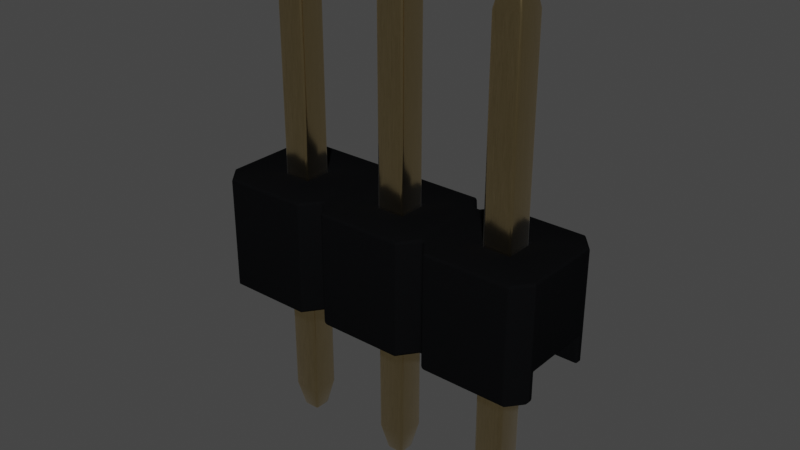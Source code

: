 # Source: 62000311121.blend  (saved by Blender 3.2.14; exported with 4.5.12 LTS)
import bpy
from mathutils import Matrix  # noqa: F401  (used for matrix-valued properties, if any)

bpy.ops.wm.read_factory_settings(use_empty=True)
scene = bpy.context.scene
scene.name = 'Scene'

# ---- collections
col_collection = bpy.data.collections.new('Collection'); scene.collection.children.link(col_collection)

# ---- materials (node trees are filled in below, after node groups)
mat_plastic_cast_black = bpy.data.materials.new('plastic_cast_black')
mat_plastic_cast_black.alpha_threshold = 0.0
mat_plastic_cast_black.use_transparent_shadow = False
mat_plastic_cast_black.preview_render_type = 'CUBE'
mat_plastic_cast_black.diffuse_color = (0.001296, 0.002578, 0.001683, 1.0)
mat_plastic_cast_black.specular_color = (0.01, 0.03, 0.01)
mat_plastic_cast_black.roughness = 0.5
mat_metal_goldpins_1 = bpy.data.materials.new('metal_goldpins_1')
mat_metal_goldpins_1.alpha_threshold = 0.0
mat_metal_goldpins_1.use_transparent_shadow = False
mat_metal_goldpins_1.preview_render_type = 'CUBE'
mat_metal_goldpins_1.diffuse_color = (0.5, 0.4018, 0.08046, 1.0)
mat_metal_goldpins_1.specular_color = (0.01, 0.05, 0.01)
mat_metal_goldpins_1.roughness = 0.5

# ---- node groups
ng_auto_smooth = bpy.data.node_groups.new('Auto Smooth', 'GeometryNodeTree')
_s = ng_auto_smooth.interface.new_socket(name='Geometry', in_out='OUTPUT', socket_type='NodeSocketGeometry')
_s = ng_auto_smooth.interface.new_socket(name='Geometry', in_out='INPUT', socket_type='NodeSocketGeometry')
_s = ng_auto_smooth.interface.new_socket(name='Angle', in_out='INPUT', socket_type='NodeSocketFloat')
_s.subtype = 'ANGLE'
_s.min_value = 0.0
_s.max_value = 3.142
ng_auto_smooth.is_modifier = True
_N = ng_auto_smooth.nodes; _L = ng_auto_smooth.links
n0 = _N.new('NodeGroupOutput'); n0.name = 'Group Output'; n0.location = (480, -100)
n1 = _N.new('NodeGroupInput'); n1.name = 'Group Input'; n1.location = (-420, -300)
n2 = _N.new('NodeGroupInput'); n2.name = 'Group Input.001'; n2.location = (-60, -100)
n3 = _N.new('GeometryNodeSetShadeSmooth'); n3.name = 'Set Shade Smooth'; n3.location = (120, -100)
n3.domain = 'EDGE'
n4 = _N.new('GeometryNodeSetShadeSmooth'); n4.name = 'Set Shade Smooth.001'; n4.location = (300, -100)
n5 = _N.new('GeometryNodeInputMeshEdgeAngle'); n5.name = 'Edge Angle'; n5.location = (-420, -220)
n6 = _N.new('GeometryNodeInputEdgeSmooth'); n6.name = 'Is Edge Smooth'; n6.location = (-60, -160)
n7 = _N.new('GeometryNodeInputShadeSmooth'); n7.name = 'Is Face Smooth'; n7.location = (-240, -340)
n8 = _N.new('FunctionNodeBooleanMath'); n8.name = 'Boolean Math'; n8.location = (-60, -220)
n9 = _N.new('FunctionNodeCompare'); n9.name = 'Compare'; n9.location = (-240, -180)
n9.operation = 'LESS_EQUAL'
_L.new(n5.outputs[0], n9.inputs[0])
_L.new(n4.outputs[0], n0.inputs[0])
_L.new(n1.outputs[1], n9.inputs[1])
_L.new(n9.outputs[0], n8.inputs[0])
_L.new(n7.outputs[0], n8.inputs[1])
_L.new(n2.outputs[0], n3.inputs[0])
_L.new(n6.outputs[0], n3.inputs[1])
_L.new(n3.outputs[0], n4.inputs[0])
_L.new(n8.outputs[0], n3.inputs[2])
n0.is_active_output = True

# ---- material node trees
mat_plastic_cast_black.use_nodes = True; mat_plastic_cast_black.node_tree.nodes.clear()
_N = mat_plastic_cast_black.node_tree.nodes; _L = mat_plastic_cast_black.node_tree.links
n0 = _N.new('ShaderNodeOutputMaterial'); n0.name = 'Material Output'; n0.location = (300, 300)
n1 = _N.new('ShaderNodeBsdfPrincipled'); n1.name = 'Principled BSDF'; n1.location = (-34, 298)
n1.distribution = 'GGX'
n1.subsurface_method = 'BURLEY'
n1.inputs[0].default_value = (0.003107, 0.003254, 0.00368, 1.0)
n1.inputs[3].default_value = 1.0
n1.inputs[13].default_value = 0.4091
n1.inputs[27].default_value = (0.0, 0.0, 0.0, 1.0)
n1.inputs[28].default_value = 1.0
n2 = _N.new('ShaderNodeValToRGB'); n2.name = 'ColorRamp'; n2.location = (-597, 225)
while len(n2.color_ramp.elements) > 1: n2.color_ramp.elements.remove(n2.color_ramp.elements[-1])
n2.color_ramp.elements[0].position = 0.1409; n2.color_ramp.elements[0].color = (0.2343, 0.2343, 0.2343, 1.0)
_e = n2.color_ramp.elements.new(1.0); _e.color = (0.5802, 0.5802, 0.5802, 1.0)
n3 = _N.new('ShaderNodeTexNoise'); n3.name = 'Noise Texture'; n3.location = (-885, 219)
n3.inputs[2].default_value = 2.5
n3.inputs[3].default_value = 1.0
n3.inputs[4].default_value = 0.8583
n3.inputs[8].default_value = -2.2
_L.new(n1.outputs[0], n0.inputs[0])
_L.new(n3.outputs[0], n2.inputs[0])
_L.new(n2.outputs[0], n1.inputs[2])
n0.is_active_output = True
mat_metal_goldpins_1.use_nodes = True; mat_metal_goldpins_1.node_tree.nodes.clear()
_N = mat_metal_goldpins_1.node_tree.nodes; _L = mat_metal_goldpins_1.node_tree.links
n0 = _N.new('ShaderNodeOutputMaterial'); n0.name = 'Material Output'; n0.location = (398, 300)
n1 = _N.new('ShaderNodeBsdfPrincipled'); n1.name = 'Principled BSDF'; n1.location = (108, 300)
n1.distribution = 'GGX'
n1.subsurface_method = 'BURLEY'
n1.inputs[1].default_value = 1.0
n1.inputs[2].default_value = 0.1841
n1.inputs[3].default_value = 1.45
n1.inputs[8].default_value = 1.0
n1.inputs[10].default_value = 0.02727
n1.inputs[13].default_value = 0.475
n1.inputs[20].default_value = 0.2891
n1.inputs[24].default_value = 0.03545
n1.inputs[27].default_value = (0.0, 0.0, 0.0, 1.0)
n1.inputs[28].default_value = 1.0
n2 = _N.new('ShaderNodeMapping'); n2.name = 'Mapping'; n2.location = (-783, 233)
n2.vector_type = 'VECTOR'
n2.inputs[3].default_value = (29.8, 40.0, 1.0)
n3 = _N.new('ShaderNodeTexCoord'); n3.name = 'Texture Coordinate'; n3.location = (-1071, 295)
n4 = _N.new('ShaderNodeTexNoise'); n4.name = 'Noise Texture'; n4.location = (-553, 188)
n4.inputs[3].default_value = 13.2
n4.inputs[4].default_value = 0.8833
n4.inputs[8].default_value = 4.0
n5 = _N.new('ShaderNodeValToRGB'); n5.name = 'ColorRamp'; n5.location = (-286, 264)
while len(n5.color_ramp.elements) > 1: n5.color_ramp.elements.remove(n5.color_ramp.elements[-1])
n5.color_ramp.elements[0].position = 0.3295; n5.color_ramp.elements[0].color = (0.9756, 0.7616, 0.4151, 1.0)
_e = n5.color_ramp.elements.new(0.8); _e.color = (0.2997, 0.2211, 0.05513, 1.0)
n6 = _N.new('ShaderNodeMix'); n6.name = 'Mix'; n6.location = (-62, 180)
n6.data_type = 'RGBA'
n6.inputs[0].default_value = 0.02727
n6.inputs[7].default_value = (0.5518, 0.2626, 0.03915, 1.0)
_L.new(n1.outputs[0], n0.inputs[0])
_L.new(n2.outputs[0], n4.inputs[0])
_L.new(n3.outputs[0], n2.inputs[0])
_L.new(n4.outputs[0], n5.inputs[0])
_L.new(n5.outputs[0], n6.inputs[6])
_L.new(n6.outputs[2], n1.inputs[0])
n0.is_active_output = True

# ---- world
world_world = bpy.data.worlds.new('World'); scene.world = world_world
world_world.use_nodes = True; world_world.node_tree.nodes.clear()
_N = world_world.node_tree.nodes; _L = world_world.node_tree.links
n0 = _N.new('ShaderNodeOutputWorld'); n0.name = 'World Output'; n0.location = (300, 300)
n1 = _N.new('ShaderNodeBackground'); n1.name = 'Background'; n1.location = (10, 300)
n1.inputs[0].default_value = (0.05088, 0.05088, 0.05088, 1.0)
_L.new(n1.outputs[0], n0.inputs[0])
n0.is_active_output = True
world_world.color = (0.05088, 0.05088, 0.05088)
world_world.use_sun_shadow = False
world_world.sun_shadow_jitter_overblur = 0.0

# ---- meshes
me_shape_9_indexedfaceset = bpy.data.meshes.new('SHAPE_9_IndexedFaceSet')
me_shape_9_indexedfaceset.from_pydata([(-1.181, 0.2756, 2.98e-08), (-0.3839, 0.2756, 2.98e-08), (-0.2953, 0.3937, 2.98e-08), (0.2953, 0.3937, 2.98e-08), (0.3839, 0.2756, 2.98e-08), (0.4035, 0.2756, 2.98e-08), (1.083, 0.3937, 2.98e-08), (1.181, 0.2756, 2.98e-08), (-1.181, -0.2362, 2.98e-08), (-0.3839, -0.2756, 2.98e-08), (-0.4921, 0.3937, 2.98e-08), (-1.083, 0.3937, 2.98e-08), (-1.083, -0.3937, 2.98e-08), (-0.4921, -0.3937, 2.98e-08), (-1.181, -0.2756, 2.98e-08), (-1.181, -0.2756, 0.7874), (-1.181, 0.2362, 2.98e-08), (-1.181, 0.2362, 0.1969), (0.2953, 0.3937, 0.7874), (-1.083, 0.3937, 0.7874), (-1.083, -0.3937, 0.7874), (-0.4921, -0.3937, 0.7874), (-0.4035, -0.2756, 0.7874), (0.2953, -0.3937, 0.7874), (0.3839, -0.2756, 0.7874), (1.083, -0.3937, 0.7874), (1.181, -0.2756, 0.7874), (1.083, 0.3937, 0.7874), (-0.09843, 0.09843, 0.7874), (0.09843, -0.09843, 0.7874), (-0.8858, -0.09843, 0.7874), (1.181, -0.2362, 2.98e-08), (1.181, 0.2362, 2.98e-08), (1.181, -0.2756, 2.98e-08), (1.083, -0.3937, 2.98e-08), (0.4921, 0.3937, 2.98e-08), (-0.4035, -0.2756, 2.98e-08), (-0.3839, -0.2756, 0.7874), (-0.2953, -0.3937, 0.7874), (-0.2953, -0.3937, 2.98e-08), (0.2953, -0.3937, 2.98e-08), (0.3839, -0.2756, 2.98e-08), (0.4035, -0.2756, 0.7874), (0.4035, -0.2756, 2.98e-08), (0.4921, -0.3937, 0.7874), (0.4921, -0.3937, 2.98e-08), (-1.181, 0.2756, 0.7874), (1.181, 0.2756, 0.7874), (-0.4035, 0.2756, 2.98e-08), (-0.4921, 0.3937, 0.7874), (-0.2953, 0.3937, 0.7874), (-0.3839, 0.2756, 0.7874), (-0.4035, 0.2756, 0.7874), (0.4921, 0.3937, 0.7874), (0.4035, 0.2756, 0.7874), (0.3839, 0.2756, 0.7874), (1.181, 0.2362, 0.1969), (0.8858, 0.09843, 0.1969), (-0.8858, -0.09843, 0.1969), (1.181, -0.2362, 0.1969), (-1.181, -0.2362, 0.1969), (-0.8858, 0.09843, 0.1969), (-0.689, -0.09843, 0.1969), (-0.689, 0.09843, 0.7874), (-0.689, -0.09843, 0.7874), (-0.689, 0.09843, 0.1969), (-0.8858, 0.09843, 0.7874), (-0.09843, 0.09843, 0.1969), (-0.09843, -0.09843, 0.1969), (-0.09843, -0.09843, 0.7874), (0.09843, -0.09843, 0.1969), (0.09843, 0.09843, 0.1969), (0.09843, 0.09843, 0.7874), (0.689, 0.09843, 0.1969), (0.689, -0.09843, 0.1969), (0.689, -0.09843, 0.7874), (0.689, 0.09843, 0.7874), (0.8858, -0.09843, 0.7874), (0.8858, -0.09843, 0.1969), (0.8858, 0.09843, 0.7874), (-0.8465, -0.05906, -1.063), (-0.7283, 0.05906, -1.063), (-0.689, 0.09843, -0.8661), (-0.8858, 0.09843, -0.8661), (-0.8858, -0.09843, -0.8661), (-0.8465, 0.05906, -1.063), (-0.689, -0.09843, -0.8661), (-0.7283, -0.05906, -1.063), (-0.8465, 0.05906, 2.362), (-0.8858, -0.09843, 2.165), (-0.8858, 0.09843, 2.165), (-0.8465, -0.05906, 2.362), (-0.689, 0.09843, 2.165), (-0.7283, 0.05906, 2.362), (-0.7283, -0.05906, 2.362), (-0.689, -0.09843, 2.165), (-0.05906, 0.05906, 2.362), (0.05906, -0.05906, 2.362), (-0.05906, -0.05906, -1.063), (-0.05906, 0.05906, -1.063), (0.09843, -0.09843, 2.165), (-0.09843, -0.09843, 2.165), (-0.09843, 0.09843, -0.8661), (-0.09843, -0.09843, -0.8661), (0.05906, -0.05906, -1.063), (0.09843, -0.09843, -0.8661), (0.09843, 0.09843, -0.8661), (0.05906, 0.05906, -1.063), (-0.05906, -0.05906, 2.362), (-0.09843, 0.09843, 2.165), (0.09843, 0.09843, 2.165), (0.05906, 0.05906, 2.362), (0.7283, 0.05906, 2.362), (0.689, 0.09843, -0.8661), (0.689, -0.09843, -0.8661), (0.7283, 0.05906, -1.063), (0.8465, -0.05906, -1.063), (0.8858, -0.09843, -0.8661), (0.8858, -0.09843, 2.165), (0.7283, -0.05906, -1.063), (0.8858, 0.09843, -0.8661), (0.8465, 0.05906, -1.063), (0.7283, -0.05906, 2.362), (0.689, -0.09843, 2.165), (0.689, 0.09843, 2.165), (0.8858, 0.09843, 2.165), (0.8465, 0.05906, 2.362), (0.8465, -0.05906, 2.362)], [], [(6, 32, 7), (4, 32, 5), (35, 32, 6), (35, 5, 32), (2, 4, 3), (2, 1, 4), (16, 48, 10), (16, 1, 48), (16, 4, 1), (16, 32, 4), (11, 0, 16), (11, 16, 10), (31, 34, 33), (45, 34, 31), (43, 45, 31), (39, 40, 41), (9, 39, 41), (8, 13, 36), (8, 12, 13), (8, 14, 12), (8, 36, 31), (36, 9, 31), (9, 41, 31), (41, 43, 31), (18, 2, 3), (18, 50, 2), (49, 11, 10), (49, 19, 11), (23, 39, 38), (23, 40, 39), (21, 12, 20), (21, 13, 12), (60, 14, 8), (17, 16, 0), (15, 14, 60), (46, 60, 17), (46, 15, 60), (46, 17, 0), (30, 20, 15), (46, 30, 15), (64, 21, 20), (64, 20, 30), (66, 30, 46), (19, 66, 46), (22, 21, 64), (63, 66, 19), (69, 38, 37), (52, 64, 63), (52, 22, 64), (51, 37, 22), (51, 22, 52), (49, 52, 63), (49, 63, 19), (29, 23, 38), (29, 38, 69), (28, 37, 51), (28, 69, 37), (50, 28, 51), (24, 23, 29), (72, 28, 50), (75, 44, 42), (55, 29, 72), (55, 24, 29), (54, 42, 24), (54, 24, 55), (18, 55, 72), (18, 72, 50), (76, 75, 42), (76, 42, 54), (77, 25, 44), (77, 44, 75), (53, 76, 54), (26, 25, 77), (79, 76, 53), (47, 26, 77), (47, 77, 79), (27, 47, 79), (27, 79, 53), (33, 26, 59), (31, 33, 59), (56, 26, 47), (56, 59, 26), (7, 32, 56), (7, 56, 47), (25, 34, 45), (25, 45, 44), (27, 53, 35), (27, 35, 6), (15, 20, 12), (15, 12, 14), (25, 26, 33), (25, 33, 34), (21, 22, 36), (21, 36, 13), (37, 36, 22), (37, 9, 36), (37, 38, 39), (37, 39, 9), (23, 24, 41), (23, 41, 40), (42, 41, 24), (42, 43, 41), (42, 44, 45), (42, 45, 43), (19, 46, 0), (19, 0, 11), (47, 27, 6), (47, 6, 7), (52, 49, 10), (52, 10, 48), (50, 51, 1), (50, 1, 2), (1, 51, 52), (1, 52, 48), (55, 18, 3), (55, 3, 4), (53, 54, 5), (53, 5, 35), (5, 54, 55), (5, 55, 4), (17, 60, 58), (62, 58, 60), (61, 17, 58), (65, 17, 61), (68, 62, 60), (67, 65, 62), (67, 62, 68), (73, 71, 70), (73, 70, 74), (59, 78, 74), (59, 70, 68), (59, 74, 70), (59, 68, 60), (56, 57, 78), (56, 73, 57), (56, 78, 59), (56, 17, 65), (56, 65, 67), (56, 67, 71), (56, 71, 73), (31, 59, 60), (31, 60, 8), (56, 32, 16), (56, 16, 17), (66, 61, 58), (66, 58, 30), (64, 58, 62), (64, 30, 58), (65, 63, 64), (65, 64, 62), (66, 65, 61), (66, 63, 65), (28, 67, 68), (28, 68, 69), (29, 68, 70), (29, 69, 68), (71, 72, 29), (71, 29, 70), (28, 71, 67), (28, 72, 71), (76, 73, 74), (76, 74, 75), (77, 74, 78), (77, 75, 74), (57, 79, 77), (57, 77, 78), (76, 57, 73), (76, 79, 57), (88, 93, 94), (88, 94, 91), (83, 90, 89), (83, 89, 84), (81, 85, 80), (81, 80, 87), (92, 82, 86), (92, 86, 95), (86, 89, 95), (86, 84, 89), (83, 92, 90), (82, 92, 83), (83, 84, 80), (83, 80, 85), (80, 86, 87), (80, 84, 86), (83, 85, 81), (82, 83, 81), (81, 86, 82), (81, 87, 86), (88, 91, 89), (88, 89, 90), (94, 89, 91), (94, 95, 89), (90, 92, 93), (90, 93, 88), (95, 94, 93), (92, 95, 93), (96, 111, 97), (96, 97, 108), (102, 109, 101), (102, 101, 103), (107, 99, 98), (107, 98, 104), (110, 106, 105), (110, 105, 100), (105, 101, 100), (105, 103, 101), (102, 110, 109), (106, 110, 102), (102, 103, 98), (102, 98, 99), (98, 105, 104), (98, 103, 105), (102, 99, 107), (106, 102, 107), (107, 105, 106), (107, 104, 105), (96, 108, 101), (96, 101, 109), (97, 101, 108), (97, 100, 101), (109, 110, 111), (109, 111, 96), (100, 97, 111), (110, 100, 111), (112, 126, 127), (112, 127, 122), (113, 124, 123), (113, 123, 114), (121, 115, 119), (121, 119, 116), (125, 120, 117), (125, 117, 118), (117, 123, 118), (117, 114, 123), (113, 125, 124), (120, 125, 113), (113, 114, 119), (113, 119, 115), (119, 117, 116), (119, 114, 117), (113, 115, 121), (120, 113, 121), (121, 117, 120), (121, 116, 117), (112, 122, 123), (112, 123, 124), (127, 123, 122), (127, 118, 123), (124, 125, 126), (124, 126, 112), (118, 127, 126), (125, 118, 126)])
me_shape_9_indexedfaceset.polygons.foreach_set('use_smooth', [True] * 252)
me_shape_9_indexedfaceset.polygons.foreach_set('material_index', [0, 0, 0, 0, 0, 0, 0, 0, 0, 0, 0, 0, 0, 0, 0, 0, 0, 0, 0, 0, 0, 0, 0, 0, 0, 0, 0, 0, 0, 0, 0, 0, 0, 0, 0, 0, 0, 0, 0, 0, 0, 0, 0, 0, 0, 0, 0, 0, 0, 0, 0, 0, 0, 0, 0, 0, 0, 0, 0, 0, 0, 0, 0, 0, 0, 0, 0, 0, 0, 0, 0, 0, 0, 0, 0, 0, 0, 0, 0, 0, 0, 0, 0, 0, 0, 0, 0, 0, 0, 0, 0, 0, 0, 0, 0, 0, 0, 0, 0, 0, 0, 0, 0, 0, 0, 0, 0, 0, 0, 0, 0, 0, 0, 0, 0, 0, 0, 0, 0, 0, 0, 0, 0, 0, 0, 0, 0, 0, 0, 0, 0, 0, 0, 0, 0, 0, 0, 0, 0, 0, 0, 0, 0, 0, 0, 0, 0, 0, 0, 0, 0, 0, 0, 0, 0, 0, 0, 0, 0, 0, 0, 0, 0, 0, 0, 0, 0, 0, 1, 1, 1, 1, 1, 1, 1, 1, 1, 1, 1, 1, 1, 1, 1, 1, 1, 1, 1, 1, 1, 1, 1, 1, 1, 1, 1, 1, 1, 1, 1, 1, 1, 1, 1, 1, 1, 1, 1, 1, 1, 1, 1, 1, 1, 1, 1, 1, 1, 1, 1, 1, 1, 1, 1, 1, 1, 1, 1, 1, 1, 1, 1, 1, 1, 1, 1, 1, 1, 1, 1, 1, 1, 1, 1, 1, 1, 1, 1, 1, 1, 1, 1, 1])
_uv = me_shape_9_indexedfaceset.uv_layers.new(name='UVMap')
_uv.uv.foreach_set('vector', [0.9583, 1.0, 1.0, 0.0, 1.0, 0.25, 0.6625, 0.25, 1.0, 0.0, 0.6708, 0.25, 0.7083, 1.0, 1.0, 0.0, 0.9583, 1.0, 0.7083, 1.0, 0.6708, 0.25, 1.0, 0.0, 0.375, 1.0, 0.6625, 0.25, 0.625, 1.0, 0.375, 1.0, 0.3375, 0.25, 0.6625, 0.25, 0.0, 0.0, 0.3292, 0.25, 0.2917, 1.0, 0.0, 0.0, 0.3375, 0.25, 0.3292, 0.25, 0.0, 0.0, 0.6625, 0.25, 0.3375, 0.25, 0.0, 0.0, 1.0, 0.0, 0.6625, 0.25, 0.04167, 1.0, 0.0, 0.25, 0.0, 0.0, 0.04167, 1.0, 0.0, 0.0, 0.2917, 1.0, 1.0, 1.0, 0.9583, 0.0, 1.0, 0.75, 0.7083, 0.0, 0.9583, 0.0, 1.0, 1.0, 0.6708, 0.75, 0.7083, 0.0, 1.0, 1.0, 0.375, 0.0, 0.625, 0.0, 0.6625, 0.75, 0.3375, 0.75, 0.375, 0.0, 0.6625, 0.75, 0.0, 1.0, 0.2917, 0.0, 0.3292, 0.75, 0.0, 1.0, 0.04167, 0.0, 0.2917, 0.0, 0.0, 1.0, 0.0, 0.75, 0.04167, 0.0, 0.0, 1.0, 0.3292, 0.75, 1.0, 1.0, 0.3292, 0.75, 0.3375, 0.75, 1.0, 1.0, 0.3375, 0.75, 0.6625, 0.75, 1.0, 1.0, 0.6625, 0.75, 0.6708, 0.75, 1.0, 1.0, 1.0, 1.0, 0.0, 0.0, 0.0, 1.0, 1.0, 1.0, 1.0, 0.0, 0.0, 0.0, 1.0, 1.0, 0.0, 0.0, 0.0, 1.0, 1.0, 1.0, 1.0, 0.0, 0.0, 0.0, 1.0, 1.0, 0.0, 0.0, 1.0, 0.0, 1.0, 1.0, 0.0, 1.0, 0.0, 0.0, 1.0, 1.0, 0.0, 0.0, 1.0, 0.0, 1.0, 1.0, 0.0, 1.0, 0.0, 0.0, 0.25, 0.07143, 0.0, 0.0, 0.0, 0.07143, 0.25, 0.9286, 0.0, 0.9286, 0.0, 1.0, 1.0, 0.0, 0.0, 0.0, 0.25, 0.07143, 1.0, 1.0, 0.25, 0.07143, 0.25, 0.9286, 1.0, 1.0, 1.0, 0.0, 0.25, 0.07143, 1.0, 1.0, 0.25, 0.9286, 0.0, 1.0, 0.125, 0.375, 0.04167, 0.0, 0.0, 0.15, 0.0, 0.85, 0.125, 0.375, 0.0, 0.15, 0.2083, 0.375, 0.2917, 0.0, 0.04167, 0.0, 0.2083, 0.375, 0.04167, 0.0, 0.125, 0.375, 0.125, 0.625, 0.125, 0.375, 0.0, 0.85, 0.04167, 1.0, 0.125, 0.625, 0.0, 0.85, 0.3292, 0.15, 0.2917, 0.0, 0.2083, 0.375, 0.2083, 0.625, 0.125, 0.625, 0.04167, 1.0, 0.4583, 0.375, 0.375, 0.0, 0.3375, 0.15, 0.3292, 0.85, 0.2083, 0.375, 0.2083, 0.625, 0.3292, 0.85, 0.3292, 0.15, 0.2083, 0.375, 0.3375, 0.85, 0.3375, 0.15, 0.3292, 0.15, 0.3375, 0.85, 0.3292, 0.15, 0.3292, 0.85, 0.2917, 1.0, 0.3292, 0.85, 0.2083, 0.625, 0.2917, 1.0, 0.2083, 0.625, 0.04167, 1.0, 0.5417, 0.375, 0.625, 0.0, 0.375, 0.0, 0.5417, 0.375, 0.375, 0.0, 0.4583, 0.375, 0.4583, 0.625, 0.3375, 0.15, 0.3375, 0.85, 0.4583, 0.625, 0.4583, 0.375, 0.3375, 0.15, 0.375, 1.0, 0.4583, 0.625, 0.3375, 0.85, 0.6625, 0.15, 0.625, 0.0, 0.5417, 0.375, 0.5417, 0.625, 0.4583, 0.625, 0.375, 1.0, 0.7917, 0.375, 0.7083, 0.0, 0.6708, 0.15, 0.6625, 0.85, 0.5417, 0.375, 0.5417, 0.625, 0.6625, 0.85, 0.6625, 0.15, 0.5417, 0.375, 0.6708, 0.85, 0.6708, 0.15, 0.6625, 0.15, 0.6708, 0.85, 0.6625, 0.15, 0.6625, 0.85, 0.625, 1.0, 0.6625, 0.85, 0.5417, 0.625, 0.625, 1.0, 0.5417, 0.625, 0.375, 1.0, 0.7917, 0.625, 0.7917, 0.375, 0.6708, 0.15, 0.7917, 0.625, 0.6708, 0.15, 0.6708, 0.85, 0.875, 0.375, 0.9583, 0.0, 0.7083, 0.0, 0.875, 0.375, 0.7083, 0.0, 0.7917, 0.375, 0.7083, 1.0, 0.7917, 0.625, 0.6708, 0.85, 1.0, 0.15, 0.9583, 0.0, 0.875, 0.375, 0.875, 0.625, 0.7917, 0.625, 0.7083, 1.0, 1.0, 0.85, 1.0, 0.15, 0.875, 0.375, 1.0, 0.85, 0.875, 0.375, 0.875, 0.625, 0.9583, 1.0, 1.0, 0.85, 0.875, 0.625, 0.9583, 1.0, 0.875, 0.625, 0.7083, 1.0, 0.0, 0.0, 1.0, 0.0, 0.25, 0.07143, 0.0, 0.07143, 0.0, 0.0, 0.25, 0.07143, 0.25, 0.9286, 1.0, 0.0, 1.0, 1.0, 0.25, 0.9286, 0.25, 0.07143, 1.0, 0.0, 0.0, 1.0, 0.0, 0.9286, 0.25, 0.9286, 0.0, 1.0, 0.25, 0.9286, 1.0, 1.0, 1.0, 1.0, 0.0, 1.0, 0.0, 0.0, 1.0, 1.0, 0.0, 0.0, 1.0, 0.0, 1.0, 1.0, 1.0, 0.0, 0.0, 0.0, 1.0, 1.0, 0.0, 0.0, 0.0, 1.0, 1.0, 1.0, 1.0, 0.0, 0.0, 0.0, 1.0, 1.0, 0.0, 0.0, 0.0, 1.0, 1.0, 0.0, 1.0, 1.0, 0.0, 1.0, 1.0, 0.0, 0.0, 1.0, 0.0, 0.0, 1.0, 0.0, 1.0, 1.0, 0.0, 1.0, 1.0, 0.0, 0.0, 1.0, 0.0, 0.0, 1.0, 1.0, 0.0, 0.0, 1.0, 0.0, 1.0, 1.0, 0.0, 1.0, 0.0, 0.0, 1.0, 1.0, 1.0, 0.0, 0.0, 0.0, 1.0, 1.0, 0.0, 0.0, 0.0, 1.0, 1.0, 0.0, 1.0, 1.0, 0.0, 1.0, 1.0, 0.0, 0.0, 1.0, 0.0, 0.0, 1.0, 1.0, 0.0, 0.0, 1.0, 0.0, 1.0, 1.0, 0.0, 1.0, 0.0, 0.0, 1.0, 1.0, 1.0, 0.0, 0.0, 0.0, 1.0, 1.0, 0.0, 0.0, 0.0, 1.0, 1.0, 1.0, 1.0, 0.0, 0.0, 0.0, 1.0, 1.0, 0.0, 0.0, 0.0, 1.0, 1.0, 0.0, 1.0, 1.0, 0.0, 1.0, 1.0, 0.0, 0.0, 1.0, 0.0, 0.0, 1.0, 0.0, 1.0, 1.0, 0.0, 1.0, 1.0, 0.0, 0.0, 1.0, 0.0, 0.0, 1.0, 1.0, 1.0, 0.0, 0.0, 0.0, 1.0, 1.0, 0.0, 0.0, 0.0, 1.0, 0.0, 1.0, 1.0, 1.0, 1.0, 0.0, 0.0, 1.0, 1.0, 0.0, 0.0, 0.0, 1.0, 0.0, 1.0, 1.0, 0.0, 1.0, 1.0, 0.0, 0.0, 1.0, 0.0, 0.0, 1.0, 1.0, 1.0, 0.0, 0.0, 0.0, 1.0, 1.0, 0.0, 0.0, 0.0, 1.0, 0.0, 1.0, 1.0, 1.0, 1.0, 0.0, 0.0, 1.0, 1.0, 0.0, 0.0, 0.0, 0.0, 1.0, 0.0, 0.0, 0.125, 0.2917, 0.2083, 0.2917, 0.125, 0.2917, 0.0, 0.0, 0.125, 0.7083, 0.0, 1.0, 0.125, 0.2917, 0.2083, 0.7083, 0.0, 1.0, 0.125, 0.7083, 0.4583, 0.2917, 0.2083, 0.2917, 0.0, 0.0, 0.4583, 0.7083, 0.2083, 0.7083, 0.2083, 0.2917, 0.4583, 0.7083, 0.2083, 0.2917, 0.4583, 0.2917, 0.7917, 0.7083, 0.5417, 0.7083, 0.5417, 0.2917, 0.7917, 0.7083, 0.5417, 0.2917, 0.7917, 0.2917, 1.0, 0.0, 0.875, 0.2917, 0.7917, 0.2917, 1.0, 0.0, 0.5417, 0.2917, 0.4583, 0.2917, 1.0, 0.0, 0.7917, 0.2917, 0.5417, 0.2917, 1.0, 0.0, 0.4583, 0.2917, 0.0, 0.0, 1.0, 1.0, 0.875, 0.7083, 0.875, 0.2917, 1.0, 1.0, 0.7917, 0.7083, 0.875, 0.7083, 1.0, 1.0, 0.875, 0.2917, 1.0, 0.0, 1.0, 1.0, 0.0, 1.0, 0.2083, 0.7083, 1.0, 1.0, 0.2083, 0.7083, 0.4583, 0.7083, 1.0, 1.0, 0.4583, 0.7083, 0.5417, 0.7083, 1.0, 1.0, 0.5417, 0.7083, 0.7917, 0.7083, 1.0, 0.0, 1.0, 1.0, 0.0, 1.0, 1.0, 0.0, 0.0, 1.0, 0.0, 0.0, 1.0, 1.0, 1.0, 0.0, 0.0, 0.0, 1.0, 1.0, 0.0, 0.0, 0.0, 1.0, 1.0, 1.0, 0.0, 1.0, 0.0, 0.0, 1.0, 1.0, 0.0, 0.0, 1.0, 0.0, 1.0, 1.0, 0.0, 0.0, 0.0, 1.0, 1.0, 1.0, 1.0, 0.0, 0.0, 0.0, 0.0, 1.0, 1.0, 1.0, 1.0, 0.0, 0.0, 1.0, 1.0, 0.0, 0.0, 0.0, 1.0, 0.0, 0.0, 1.0, 0.0, 0.0, 1.0, 0.0, 1.0, 1.0, 0.0, 1.0, 1.0, 1.0, 0.0, 1.0, 0.0, 0.0, 1.0, 1.0, 0.0, 0.0, 1.0, 0.0, 1.0, 1.0, 0.0, 0.0, 0.0, 1.0, 1.0, 1.0, 1.0, 0.0, 0.0, 0.0, 0.0, 1.0, 1.0, 1.0, 1.0, 0.0, 0.0, 1.0, 1.0, 0.0, 0.0, 0.0, 1.0, 0.0, 0.0, 1.0, 0.0, 0.0, 1.0, 0.0, 1.0, 1.0, 0.0, 1.0, 1.0, 1.0, 0.0, 1.0, 0.0, 0.0, 1.0, 1.0, 0.0, 0.0, 1.0, 0.0, 1.0, 1.0, 0.0, 0.0, 0.0, 1.0, 1.0, 1.0, 1.0, 0.0, 0.0, 0.0, 0.0, 1.0, 1.0, 1.0, 1.0, 0.0, 0.0, 1.0, 1.0, 0.0, 0.0, 0.0, 1.0, 0.0, 0.0, 1.0, 0.0, 0.0, 1.0, 0.0, 1.0, 1.0, 0.0, 1.0, 0.0, 1.0, 1.0, 1.0, 1.0, 0.0, 0.0, 1.0, 1.0, 0.0, 0.0, 0.0, 0.0, 1.0, 1.0, 1.0, 1.0, 0.0, 0.0, 1.0, 1.0, 0.0, 0.0, 0.0, 1.0, 1.0, 0.0, 1.0, 0.0, 0.0, 1.0, 1.0, 0.0, 0.0, 1.0, 0.0, 1.0, 1.0, 0.0, 1.0, 0.0, 0.0, 1.0, 1.0, 0.0, 0.0, 1.0, 0.0, 0.0, 1.0, 1.0, 0.0, 1.0, 1.0, 0.0, 1.0, 0.0, 0.0, 1.0, 0.0, 0.0, 0.0, 1.0, 1.0, 1.0, 0.0, 0.0, 1.0, 1.0, 1.0, 0.0, 0.0, 1.0, 1.0, 1.0, 0.0, 0.0, 0.2, 1.0, 1.0, 0.0, 0.2, 0.0, 0.8, 0.0, 0.2, 1.0, 1.0, 0.0, 0.8, 0.0, 0.2, 1.0, 0.0, 1.0, 1.0, 1.0, 0.0, 0.0, 0.2, 0.0, 0.8, 1.0, 1.0, 1.0, 0.0, 0.0, 0.8, 0.0, 0.8, 1.0, 0.0, 1.0, 1.0, 0.0, 0.8, 0.0, 0.2, 1.0, 0.0, 1.0, 0.8, 1.0, 0.2, 0.0, 0.0, 1.0, 0.8, 0.0, 0.0, 0.0, 1.0, 1.0, 0.8, 0.0, 0.0, 1.0, 0.2, 1.0, 0.8, 0.0, 1.0, 0.0, 0.0, 0.0, 0.0, 0.0, 1.0, 1.0, 0.8, 0.0, 0.0, 1.0, 0.8, 1.0, 0.2, 0.0, 0.0, 1.0, 0.2, 1.0, 0.8, 0.0, 1.0, 0.0, 0.0, 1.0, 0.8, 0.0, 1.0, 1.0, 1.0, 1.0, 0.0, 0.0, 1.0, 1.0, 0.0, 0.0, 0.0, 0.0, 1.0, 1.0, 1.0, 1.0, 0.0, 0.0, 1.0, 1.0, 0.0, 0.0, 0.0, 1.0, 1.0, 0.0, 1.0, 0.0, 0.0, 1.0, 1.0, 0.0, 0.0, 1.0, 0.0, 1.0, 1.0, 0.0, 1.0, 0.0, 0.0, 1.0, 1.0, 0.0, 0.0, 1.0, 0.0, 0.0, 1.0, 1.0, 0.0, 1.0, 1.0, 0.0, 1.0, 0.0, 0.0, 1.0, 0.0, 0.0, 0.0, 1.0, 1.0, 1.0, 0.0, 0.0, 1.0, 1.0, 1.0, 0.0, 0.0, 1.0, 1.0, 1.0, 0.0, 0.0, 0.2, 1.0, 1.0, 0.0, 0.2, 0.0, 0.8, 0.0, 0.2, 1.0, 1.0, 0.0, 0.8, 0.0, 0.2, 1.0, 0.0, 1.0, 1.0, 1.0, 0.0, 0.0, 0.2, 0.0, 0.8, 1.0, 1.0, 1.0, 0.0, 0.0, 0.8, 0.0, 0.8, 1.0, 0.0, 1.0, 1.0, 0.0, 0.8, 0.0, 0.2, 1.0, 0.0, 1.0, 0.8, 1.0, 0.2, 0.0, 0.0, 1.0, 0.8, 0.0, 0.0, 0.0, 1.0, 1.0, 0.8, 0.0, 0.0, 1.0, 0.2, 1.0, 0.8, 0.0, 1.0, 0.0, 0.0, 0.0, 0.0, 0.0, 1.0, 1.0, 0.8, 0.0, 0.0, 1.0, 0.8, 1.0, 0.2, 0.0, 0.0, 1.0, 0.2, 1.0, 0.8, 0.0, 1.0, 0.0, 0.0, 1.0, 0.8, 0.0, 1.0, 1.0, 1.0, 1.0, 0.0, 0.0, 1.0, 1.0, 0.0, 0.0, 0.0, 0.0, 1.0, 1.0, 1.0, 1.0, 0.0, 0.0, 1.0, 1.0, 0.0, 0.0, 0.0, 1.0, 1.0, 0.0, 1.0, 0.0, 0.0, 1.0, 1.0, 0.0, 0.0, 1.0, 0.0, 1.0, 1.0, 0.0, 1.0, 0.0, 0.0, 1.0, 1.0, 0.0, 0.0, 1.0, 0.0, 0.0, 1.0, 1.0, 0.0, 1.0, 1.0, 0.0, 1.0, 0.0, 0.0, 1.0, 0.0, 0.0, 0.0, 1.0, 1.0, 1.0, 0.0, 0.0, 1.0, 1.0, 1.0, 0.0, 0.0, 1.0, 1.0, 1.0, 0.0, 0.0, 0.2, 1.0, 1.0, 0.0, 0.2, 0.0, 0.8, 0.0, 0.2, 1.0, 1.0, 0.0, 0.8, 0.0, 0.2, 1.0, 0.0, 1.0, 1.0, 1.0, 0.0, 0.0, 0.2, 0.0, 0.8, 1.0, 1.0, 1.0, 0.0, 0.0, 0.8, 0.0, 0.8, 1.0, 0.0, 1.0, 1.0, 0.0, 0.8, 0.0, 0.2, 1.0, 0.0, 1.0, 0.8, 1.0, 0.2, 0.0, 0.0, 1.0, 0.8, 0.0, 0.0, 0.0, 1.0, 1.0, 0.8, 0.0, 0.0, 1.0, 0.2, 1.0, 0.8, 0.0, 1.0, 0.0, 0.0, 0.0, 0.0, 0.0, 1.0, 1.0, 0.8, 0.0, 0.0, 1.0, 0.8, 1.0, 0.2, 0.0, 0.0, 1.0, 0.2, 1.0, 0.8, 0.0, 1.0, 0.0, 0.0, 1.0, 0.8])
me_shape_9_indexedfaceset.materials.append(mat_plastic_cast_black)
me_shape_9_indexedfaceset.materials.append(mat_metal_goldpins_1)
me_shape_9_indexedfaceset.update()

# ---- objects
ob_shape_9_indexedfaceset = bpy.data.objects.new('SHAPE_9_IndexedFaceSet', me_shape_9_indexedfaceset)

# ---- transforms, parenting, visibility, modifiers, constraints
ob_shape_9_indexedfaceset.location = (0.0, 0.0, 0.0)
ob_shape_9_indexedfaceset.scale = (2.54, 2.54, 2.54)
_m = ob_shape_9_indexedfaceset.modifiers.new('Bevel', 'BEVEL')
_m.segments = 3
_m = ob_shape_9_indexedfaceset.modifiers.new('Auto Smooth', 'NODES')
_m.node_group = ng_auto_smooth
_gi = [s.identifier for s in ng_auto_smooth.interface.items_tree if s.item_type == 'SOCKET' and s.in_out == 'INPUT']
_m[_gi[1]] = 0.5236  # Angle

# ---- collection membership
col_collection.objects.link(ob_shape_9_indexedfaceset)

# ---- scene / render settings (as saved in the file)
scene.frame_start = 1; scene.frame_end = 250; scene.frame_set(1)
scene.render.engine = 'BLENDER_EEVEE_NEXT'
scene.cycles.use_denoising = False
scene.cycles.samples = 128
scene.cycles.sampling_pattern = 'TABULATED_SOBOL'
scene.cycles.use_adaptive_sampling = False
scene.cycles.use_light_tree = False
scene.view_settings.view_transform = 'Filmic'
bpy.context.view_layer.update()

# ---- added for rendering (the .blend has no active camera and no usable light): camera, sun
cam_auto = bpy.data.cameras.new('AutoCamera')
cam_auto.lens = 50.0
cam_auto.sensor_width = 36.0
cam_auto.clip_end = 1000.0
ob_auto_camera = bpy.data.objects.new('AutoCamera', cam_auto)
scene.collection.objects.link(ob_auto_camera)
ob_auto_camera.location = (9.95165, -11.942, 9.61132)
ob_auto_camera.rotation_euler = (1.09748, -7.21219e-08, 0.694738)
scene.camera = ob_auto_camera
light_auto_sun = bpy.data.lights.new('AutoSun', 'SUN')
light_auto_sun.energy = 3.0
light_auto_sun.angle = 0.0523599
ob_auto_sun = bpy.data.objects.new('AutoSun', light_auto_sun)
scene.collection.objects.link(ob_auto_sun)
ob_auto_sun.rotation_euler = (0.872665, 0.174533, 0.523599)
bpy.context.view_layer.update()
